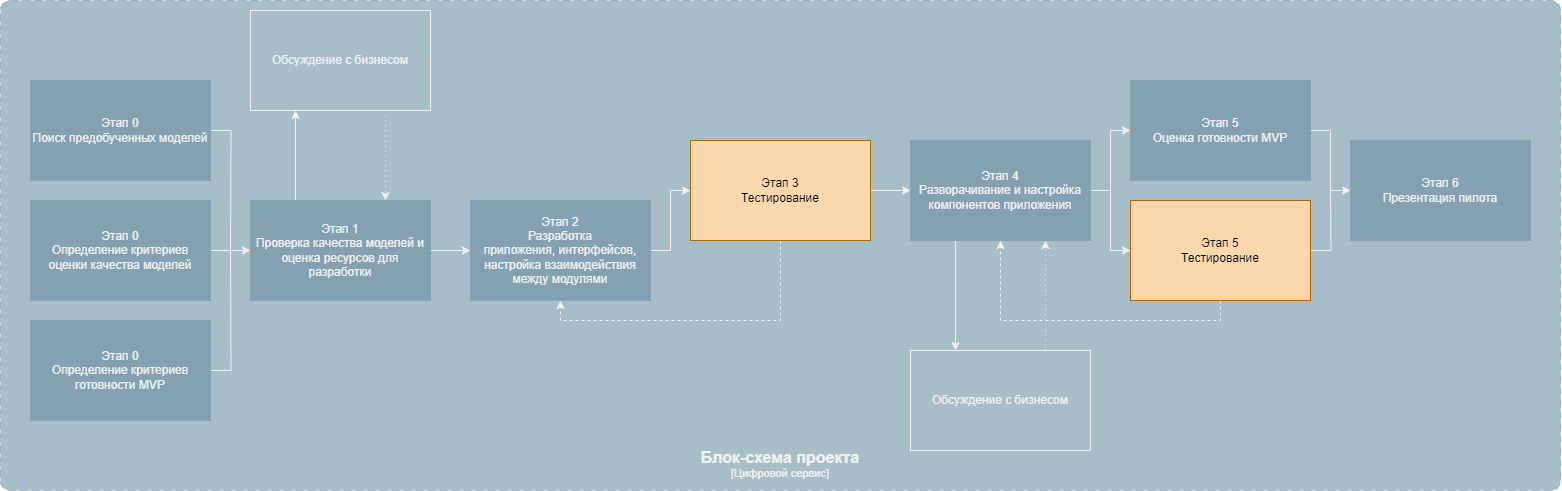

The diagram above was exported from draw.io. Its source (the exported page's mxGraphModel, read from the mxfile embedded in the PNG):
<mxGraphModel dx="1793" dy="1218" grid="1" gridSize="10" guides="1" tooltips="1" connect="1" arrows="1" fold="1" page="1" pageScale="1" pageWidth="1169" pageHeight="827" math="0" shadow="0">
  <root>
    <mxCell id="0" />
    <mxCell id="1" parent="0" />
    <object placeholders="1" c4Name="Блок-схема проекта" c4Type="SystemScopeBoundary" c4Application="Цифровой сервис" label="&lt;font style=&quot;font-size: 16px&quot;&gt;&lt;b&gt;&lt;div style=&quot;&quot;&gt;%c4Name%&lt;/div&gt;&lt;/b&gt;&lt;/font&gt;&lt;div style=&quot;&quot;&gt;[%c4Application%]&lt;/div&gt;" id="1suzAsLZp_eVCKmb-VYv-3">
      <mxCell style="rounded=1;fontSize=11;whiteSpace=wrap;html=1;dashed=1;arcSize=20;fillColor=#83a1b1;strokeColor=#85a2b2;labelBackgroundColor=none;align=center;verticalAlign=bottom;labelBorderColor=none;spacingTop=0;spacing=10;dashPattern=8 4;metaEdit=1;rotatable=0;perimeter=rectanglePerimeter;noLabel=0;labelPadding=0;allowArrows=0;connectable=0;expand=0;recursiveResize=0;editable=1;pointerEvents=0;absoluteArcSize=1;points=[[0.25,0,0],[0.5,0,0],[0.75,0,0],[1,0.25,0],[1,0.5,0],[1,0.75,0],[0.75,1,0],[0.5,1,0],[0.25,1,0],[0,0.75,0],[0,0.5,0],[0,0.25,0]];opacity=70;" vertex="1" parent="1">
        <mxGeometry x="20" y="80" width="1560" height="490" as="geometry" />
      </mxCell>
    </object>
    <mxCell id="1suzAsLZp_eVCKmb-VYv-21" style="edgeStyle=orthogonalEdgeStyle;rounded=0;orthogonalLoop=1;jettySize=auto;html=1;exitX=1;exitY=0.5;exitDx=0;exitDy=0;endArrow=none;endFill=0;" edge="1" parent="1" source="1suzAsLZp_eVCKmb-VYv-4">
      <mxGeometry relative="1" as="geometry">
        <mxPoint x="250" y="330" as="targetPoint" />
      </mxGeometry>
    </mxCell>
    <mxCell id="1suzAsLZp_eVCKmb-VYv-4" value="&lt;span&gt;Этап 0&lt;br&gt;Поиск предобученных моделей&lt;br&gt;&lt;/span&gt;" style="rounded=0;whiteSpace=wrap;html=1;strokeColor=#85a2b2;fillColor=#83a1b1;fontStyle=0" vertex="1" parent="1">
      <mxGeometry x="50" y="160" width="180" height="100" as="geometry" />
    </mxCell>
    <mxCell id="1suzAsLZp_eVCKmb-VYv-20" style="edgeStyle=orthogonalEdgeStyle;rounded=0;orthogonalLoop=1;jettySize=auto;html=1;exitX=1;exitY=0.5;exitDx=0;exitDy=0;entryX=0;entryY=0.5;entryDx=0;entryDy=0;" edge="1" parent="1" source="1suzAsLZp_eVCKmb-VYv-7" target="1suzAsLZp_eVCKmb-VYv-9">
      <mxGeometry relative="1" as="geometry" />
    </mxCell>
    <mxCell id="1suzAsLZp_eVCKmb-VYv-7" value="&lt;span&gt;Этап 0&lt;br&gt;Определение критериев оценки качества моделей&lt;br&gt;&lt;/span&gt;" style="rounded=0;whiteSpace=wrap;html=1;strokeColor=#85a2b2;fillColor=#83a1b1;fontStyle=0" vertex="1" parent="1">
      <mxGeometry x="50" y="280" width="180" height="100" as="geometry" />
    </mxCell>
    <mxCell id="1suzAsLZp_eVCKmb-VYv-22" style="edgeStyle=orthogonalEdgeStyle;rounded=0;orthogonalLoop=1;jettySize=auto;html=1;exitX=1;exitY=0.5;exitDx=0;exitDy=0;endArrow=none;endFill=0;" edge="1" parent="1" source="1suzAsLZp_eVCKmb-VYv-8">
      <mxGeometry relative="1" as="geometry">
        <mxPoint x="250" y="330" as="targetPoint" />
      </mxGeometry>
    </mxCell>
    <mxCell id="1suzAsLZp_eVCKmb-VYv-8" value="&lt;span&gt;Этап 0&lt;br&gt;Определение критериев готовности MVP&lt;br&gt;&lt;/span&gt;" style="rounded=0;whiteSpace=wrap;html=1;strokeColor=#85a2b2;fillColor=#83a1b1;fontStyle=0" vertex="1" parent="1">
      <mxGeometry x="50" y="400" width="180" height="100" as="geometry" />
    </mxCell>
    <mxCell id="1suzAsLZp_eVCKmb-VYv-23" style="edgeStyle=orthogonalEdgeStyle;rounded=0;orthogonalLoop=1;jettySize=auto;html=1;exitX=1;exitY=0.5;exitDx=0;exitDy=0;" edge="1" parent="1" source="1suzAsLZp_eVCKmb-VYv-9">
      <mxGeometry relative="1" as="geometry">
        <mxPoint x="490" y="330.1111111111111" as="targetPoint" />
      </mxGeometry>
    </mxCell>
    <mxCell id="1suzAsLZp_eVCKmb-VYv-40" style="edgeStyle=orthogonalEdgeStyle;rounded=0;orthogonalLoop=1;jettySize=auto;html=1;exitX=0.25;exitY=0;exitDx=0;exitDy=0;entryX=0.25;entryY=1;entryDx=0;entryDy=0;" edge="1" parent="1" source="1suzAsLZp_eVCKmb-VYv-9" target="1suzAsLZp_eVCKmb-VYv-39">
      <mxGeometry relative="1" as="geometry" />
    </mxCell>
    <mxCell id="1suzAsLZp_eVCKmb-VYv-9" value="&lt;span&gt;Этап 1&lt;br&gt;Проверка качества моделей и оценка ресурсов для разработки&lt;br&gt;&lt;/span&gt;" style="rounded=0;whiteSpace=wrap;html=1;strokeColor=#85a2b2;fillColor=#83a1b1;fontStyle=0" vertex="1" parent="1">
      <mxGeometry x="270" y="280" width="180" height="100" as="geometry" />
    </mxCell>
    <mxCell id="1suzAsLZp_eVCKmb-VYv-36" style="edgeStyle=orthogonalEdgeStyle;rounded=0;orthogonalLoop=1;jettySize=auto;html=1;exitX=1;exitY=0.5;exitDx=0;exitDy=0;entryX=0;entryY=0.5;entryDx=0;entryDy=0;" edge="1" parent="1" source="1suzAsLZp_eVCKmb-VYv-11" target="1suzAsLZp_eVCKmb-VYv-12">
      <mxGeometry relative="1" as="geometry" />
    </mxCell>
    <mxCell id="1suzAsLZp_eVCKmb-VYv-11" value="Этап 2&lt;br&gt;Разработка приложения,&amp;nbsp;интерфейсов, настройка взаимодействия между модулями&lt;span&gt;&lt;br&gt;&lt;/span&gt;" style="rounded=0;whiteSpace=wrap;html=1;strokeColor=#85a2b2;fillColor=#83a1b1;fontStyle=0" vertex="1" parent="1">
      <mxGeometry x="490" y="280" width="180" height="100" as="geometry" />
    </mxCell>
    <mxCell id="1suzAsLZp_eVCKmb-VYv-27" style="edgeStyle=orthogonalEdgeStyle;rounded=0;orthogonalLoop=1;jettySize=auto;html=1;exitX=1;exitY=0.5;exitDx=0;exitDy=0;" edge="1" parent="1" source="1suzAsLZp_eVCKmb-VYv-12" target="1suzAsLZp_eVCKmb-VYv-13">
      <mxGeometry relative="1" as="geometry" />
    </mxCell>
    <mxCell id="1suzAsLZp_eVCKmb-VYv-37" style="edgeStyle=orthogonalEdgeStyle;rounded=0;orthogonalLoop=1;jettySize=auto;html=1;exitX=0.5;exitY=1;exitDx=0;exitDy=0;entryX=0.5;entryY=1;entryDx=0;entryDy=0;dashed=1;" edge="1" parent="1" source="1suzAsLZp_eVCKmb-VYv-12" target="1suzAsLZp_eVCKmb-VYv-11">
      <mxGeometry relative="1" as="geometry" />
    </mxCell>
    <mxCell id="1suzAsLZp_eVCKmb-VYv-12" value="&lt;span&gt;Этап 3&lt;br&gt;Тестирование&lt;br&gt;&lt;/span&gt;" style="rounded=0;whiteSpace=wrap;html=1;strokeColor=#b46504;fillColor=#fad7ac;fontStyle=0;fontColor=#000000;" vertex="1" parent="1">
      <mxGeometry x="710" y="220" width="180" height="100" as="geometry" />
    </mxCell>
    <mxCell id="1suzAsLZp_eVCKmb-VYv-28" style="edgeStyle=orthogonalEdgeStyle;rounded=0;orthogonalLoop=1;jettySize=auto;html=1;exitX=1;exitY=0.5;exitDx=0;exitDy=0;entryX=0;entryY=0.5;entryDx=0;entryDy=0;" edge="1" parent="1" source="1suzAsLZp_eVCKmb-VYv-13" target="1suzAsLZp_eVCKmb-VYv-14">
      <mxGeometry relative="1" as="geometry" />
    </mxCell>
    <mxCell id="1suzAsLZp_eVCKmb-VYv-43" style="edgeStyle=orthogonalEdgeStyle;rounded=0;orthogonalLoop=1;jettySize=auto;html=1;exitX=0.25;exitY=1;exitDx=0;exitDy=0;entryX=0.25;entryY=0;entryDx=0;entryDy=0;" edge="1" parent="1" source="1suzAsLZp_eVCKmb-VYv-13" target="1suzAsLZp_eVCKmb-VYv-42">
      <mxGeometry relative="1" as="geometry" />
    </mxCell>
    <mxCell id="1suzAsLZp_eVCKmb-VYv-13" value="&lt;span&gt;Этап 4&lt;br&gt;Разворачивание и настройка компонентов приложения&lt;br&gt;&lt;/span&gt;" style="rounded=0;whiteSpace=wrap;html=1;strokeColor=#85a2b2;fillColor=#83a1b1;fontStyle=0" vertex="1" parent="1">
      <mxGeometry x="930" y="220" width="180" height="100" as="geometry" />
    </mxCell>
    <mxCell id="1suzAsLZp_eVCKmb-VYv-33" style="edgeStyle=orthogonalEdgeStyle;rounded=0;orthogonalLoop=1;jettySize=auto;html=1;exitX=1;exitY=0.5;exitDx=0;exitDy=0;endArrow=none;endFill=0;" edge="1" parent="1" source="1suzAsLZp_eVCKmb-VYv-14">
      <mxGeometry relative="1" as="geometry">
        <mxPoint x="1350" y="270" as="targetPoint" />
      </mxGeometry>
    </mxCell>
    <mxCell id="1suzAsLZp_eVCKmb-VYv-38" style="edgeStyle=orthogonalEdgeStyle;rounded=0;orthogonalLoop=1;jettySize=auto;html=1;exitX=0.5;exitY=1;exitDx=0;exitDy=0;entryX=0.5;entryY=1;entryDx=0;entryDy=0;dashed=1;" edge="1" parent="1" source="1suzAsLZp_eVCKmb-VYv-14" target="1suzAsLZp_eVCKmb-VYv-13">
      <mxGeometry relative="1" as="geometry" />
    </mxCell>
    <mxCell id="1suzAsLZp_eVCKmb-VYv-14" value="&lt;span&gt;Этап 5&lt;br&gt;Тестирование&lt;br&gt;&lt;/span&gt;" style="rounded=0;whiteSpace=wrap;html=1;strokeColor=#b46504;fillColor=#fad7ac;fontStyle=0;fontColor=#000000;" vertex="1" parent="1">
      <mxGeometry x="1150" y="280" width="180" height="100" as="geometry" />
    </mxCell>
    <mxCell id="1suzAsLZp_eVCKmb-VYv-30" style="edgeStyle=orthogonalEdgeStyle;rounded=0;orthogonalLoop=1;jettySize=auto;html=1;exitX=0;exitY=0.5;exitDx=0;exitDy=0;endArrow=none;endFill=0;startArrow=classic;startFill=1;" edge="1" parent="1" source="1suzAsLZp_eVCKmb-VYv-18">
      <mxGeometry relative="1" as="geometry">
        <mxPoint x="1130" y="270" as="targetPoint" />
        <Array as="points">
          <mxPoint x="1130" y="210" />
        </Array>
      </mxGeometry>
    </mxCell>
    <mxCell id="1suzAsLZp_eVCKmb-VYv-32" style="edgeStyle=orthogonalEdgeStyle;rounded=0;orthogonalLoop=1;jettySize=auto;html=1;exitX=1;exitY=0.5;exitDx=0;exitDy=0;" edge="1" parent="1" source="1suzAsLZp_eVCKmb-VYv-18" target="1suzAsLZp_eVCKmb-VYv-31">
      <mxGeometry relative="1" as="geometry" />
    </mxCell>
    <mxCell id="1suzAsLZp_eVCKmb-VYv-18" value="&lt;span&gt;Этап 5&lt;br&gt;Оценка готовности MVP&lt;br&gt;&lt;/span&gt;" style="rounded=0;whiteSpace=wrap;html=1;strokeColor=#85a2b2;fillColor=#83a1b1;fontStyle=0" vertex="1" parent="1">
      <mxGeometry x="1150" y="160" width="180" height="100" as="geometry" />
    </mxCell>
    <mxCell id="1suzAsLZp_eVCKmb-VYv-31" value="&lt;span&gt;Этап 6&lt;br&gt;Презентация пилота&lt;br&gt;&lt;/span&gt;" style="rounded=0;whiteSpace=wrap;html=1;strokeColor=#85a2b2;fillColor=#83a1b1;fontStyle=0" vertex="1" parent="1">
      <mxGeometry x="1370" y="220" width="180" height="100" as="geometry" />
    </mxCell>
    <mxCell id="1suzAsLZp_eVCKmb-VYv-41" style="edgeStyle=orthogonalEdgeStyle;rounded=0;orthogonalLoop=1;jettySize=auto;html=1;exitX=0.75;exitY=1;exitDx=0;exitDy=0;entryX=0.75;entryY=0;entryDx=0;entryDy=0;dashed=1;dashPattern=1 4;" edge="1" parent="1" source="1suzAsLZp_eVCKmb-VYv-39" target="1suzAsLZp_eVCKmb-VYv-9">
      <mxGeometry relative="1" as="geometry" />
    </mxCell>
    <mxCell id="1suzAsLZp_eVCKmb-VYv-39" value="Обсуждение с бизнесом" style="rounded=0;whiteSpace=wrap;html=1;fillColor=none;fontStyle=0" vertex="1" parent="1">
      <mxGeometry x="270" y="90" width="180" height="100" as="geometry" />
    </mxCell>
    <mxCell id="1suzAsLZp_eVCKmb-VYv-44" style="edgeStyle=orthogonalEdgeStyle;rounded=0;orthogonalLoop=1;jettySize=auto;html=1;exitX=0.75;exitY=0;exitDx=0;exitDy=0;entryX=0.75;entryY=1;entryDx=0;entryDy=0;dashed=1;dashPattern=1 4;" edge="1" parent="1" source="1suzAsLZp_eVCKmb-VYv-42" target="1suzAsLZp_eVCKmb-VYv-13">
      <mxGeometry relative="1" as="geometry" />
    </mxCell>
    <mxCell id="1suzAsLZp_eVCKmb-VYv-42" value="Обсуждение с бизнесом" style="rounded=0;whiteSpace=wrap;html=1;fillColor=none;fontStyle=0" vertex="1" parent="1">
      <mxGeometry x="930" y="430" width="180" height="100" as="geometry" />
    </mxCell>
  </root>
</mxGraphModel>